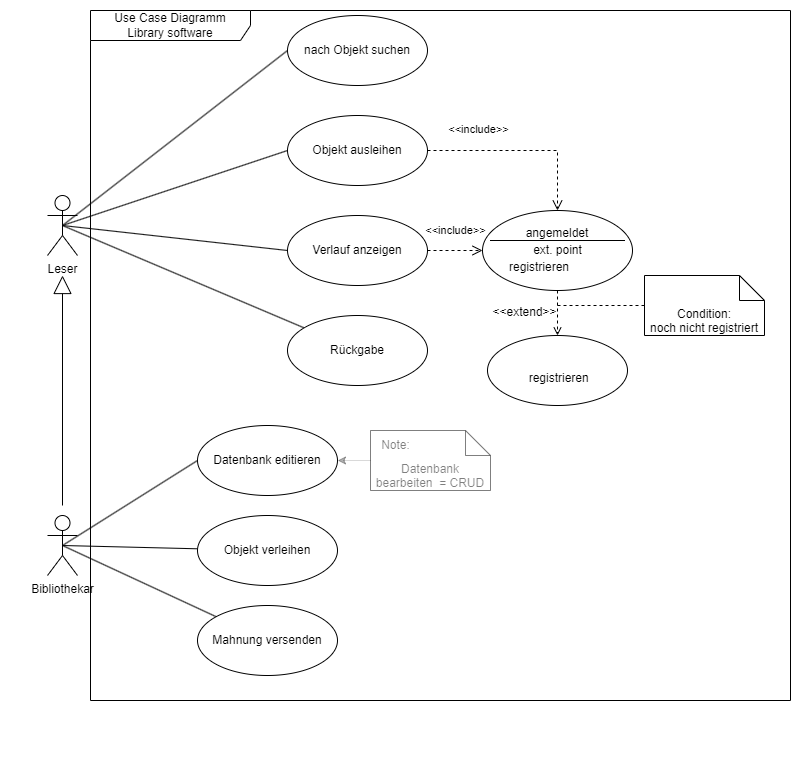

The diagram above was exported from draw.io. Its source (the exported page's mxGraphModel, read from the mxfile embedded in the PNG):
<mxGraphModel dx="1393" dy="1866" grid="1" gridSize="10" guides="1" tooltips="1" connect="1" arrows="1" fold="1" page="1" pageScale="1" pageWidth="850" pageHeight="1100" background="none" math="0" shadow="0">
  <root>
    <mxCell id="0" />
    <mxCell id="1" parent="0" />
    <mxCell id="W1rBxIGizwUGOxG8YkLl-51" value="" style="rounded=0;whiteSpace=wrap;html=1;strokeColor=none;fontFamily=Helvetica;fontSize=12;fontColor=default;fillColor=default;" parent="1" vertex="1">
      <mxGeometry x="20" y="-890" width="780" height="760" as="geometry" />
    </mxCell>
    <mxCell id="BAZlZZsqIp-3_FipJ51W-1" value="Leser" style="shape=umlActor;verticalLabelPosition=bottom;verticalAlign=top;html=1;" parent="1" vertex="1">
      <mxGeometry x="57" y="-705" width="30" height="60" as="geometry" />
    </mxCell>
    <mxCell id="BAZlZZsqIp-3_FipJ51W-2" value="Bibliothekar" style="shape=umlActor;verticalLabelPosition=bottom;verticalAlign=top;html=1;" parent="1" vertex="1">
      <mxGeometry x="57" y="-385" width="30" height="60" as="geometry" />
    </mxCell>
    <mxCell id="W1rBxIGizwUGOxG8YkLl-24" style="rounded=0;orthogonalLoop=1;jettySize=auto;html=1;exitX=0;exitY=0.5;exitDx=0;exitDy=0;entryX=0.5;entryY=0.5;entryDx=0;entryDy=0;entryPerimeter=0;fontFamily=Helvetica;fontSize=12;fontColor=default;endArrow=none;endFill=0;" parent="1" source="BAZlZZsqIp-3_FipJ51W-6" target="BAZlZZsqIp-3_FipJ51W-1" edge="1">
      <mxGeometry relative="1" as="geometry" />
    </mxCell>
    <mxCell id="BAZlZZsqIp-3_FipJ51W-6" value="Verlauf anzeigen" style="ellipse;whiteSpace=wrap;html=1;" parent="1" vertex="1">
      <mxGeometry x="297" y="-685" width="140" height="70" as="geometry" />
    </mxCell>
    <mxCell id="BAZlZZsqIp-3_FipJ51W-7" value="&lt;br&gt;&amp;nbsp;registrieren" style="ellipse;whiteSpace=wrap;html=1;" parent="1" vertex="1">
      <mxGeometry x="497" y="-565" width="140" height="70" as="geometry" />
    </mxCell>
    <mxCell id="W1rBxIGizwUGOxG8YkLl-4" style="rounded=0;orthogonalLoop=1;jettySize=auto;html=1;exitX=0.5;exitY=1;exitDx=0;exitDy=0;dashed=1;endArrow=open;endFill=0;" parent="1" source="W1rBxIGizwUGOxG8YkLl-10" target="BAZlZZsqIp-3_FipJ51W-7" edge="1">
      <mxGeometry relative="1" as="geometry">
        <mxPoint x="497.5025253169456" y="-620.2512626584726" as="sourcePoint" />
      </mxGeometry>
    </mxCell>
    <mxCell id="W1rBxIGizwUGOxG8YkLl-15" value="&amp;lt;&amp;lt;extend&amp;gt;&amp;gt;" style="edgeLabel;html=1;align=center;verticalAlign=middle;resizable=0;points=[];fontSize=12;fontFamily=Helvetica;fontColor=default;" parent="W1rBxIGizwUGOxG8YkLl-4" vertex="1" connectable="0">
      <mxGeometry x="0.2549" relative="1" as="geometry">
        <mxPoint x="-34" y="-7" as="offset" />
      </mxGeometry>
    </mxCell>
    <mxCell id="BAZlZZsqIp-3_FipJ51W-9" value="&amp;lt;&amp;lt;include&amp;gt;&amp;gt;" style="endArrow=open;startArrow=none;endFill=0;startFill=0;endSize=8;html=1;verticalAlign=bottom;dashed=1;labelBackgroundColor=none;rounded=0;exitX=1;exitY=0.5;exitDx=0;exitDy=0;entryX=0;entryY=0.5;entryDx=0;entryDy=0;" parent="1" source="BAZlZZsqIp-3_FipJ51W-6" target="W1rBxIGizwUGOxG8YkLl-10" edge="1">
      <mxGeometry x="0.0178" y="11" width="160" relative="1" as="geometry">
        <mxPoint x="407" y="-685" as="sourcePoint" />
        <mxPoint x="477.00000000000273" y="-645" as="targetPoint" />
        <mxPoint as="offset" />
      </mxGeometry>
    </mxCell>
    <mxCell id="W1rBxIGizwUGOxG8YkLl-27" style="rounded=0;orthogonalLoop=1;jettySize=auto;html=1;entryX=0.5;entryY=0.5;entryDx=0;entryDy=0;entryPerimeter=0;fontFamily=Helvetica;fontSize=12;fontColor=default;endArrow=none;endFill=0;exitX=0;exitY=0.5;exitDx=0;exitDy=0;" parent="1" source="BAZlZZsqIp-3_FipJ51W-10" target="BAZlZZsqIp-3_FipJ51W-1" edge="1">
      <mxGeometry relative="1" as="geometry" />
    </mxCell>
    <mxCell id="BAZlZZsqIp-3_FipJ51W-10" value="Objekt&amp;nbsp;ausleihen" style="ellipse;whiteSpace=wrap;html=1;" parent="1" vertex="1">
      <mxGeometry x="297" y="-785" width="140" height="70" as="geometry" />
    </mxCell>
    <mxCell id="W1rBxIGizwUGOxG8YkLl-20" style="rounded=0;orthogonalLoop=1;jettySize=auto;html=1;entryX=0.5;entryY=0.5;entryDx=0;entryDy=0;entryPerimeter=0;fontFamily=Helvetica;fontSize=12;fontColor=default;endArrow=none;endFill=0;" parent="1" source="BAZlZZsqIp-3_FipJ51W-11" target="BAZlZZsqIp-3_FipJ51W-1" edge="1">
      <mxGeometry relative="1" as="geometry" />
    </mxCell>
    <mxCell id="BAZlZZsqIp-3_FipJ51W-11" value="Rückgabe" style="ellipse;whiteSpace=wrap;html=1;" parent="1" vertex="1">
      <mxGeometry x="297" y="-585" width="140" height="70" as="geometry" />
    </mxCell>
    <mxCell id="BAZlZZsqIp-3_FipJ51W-21" value="&amp;lt;&amp;lt;include&amp;gt;&amp;gt;" style="endArrow=open;startArrow=none;endFill=0;startFill=0;endSize=8;html=1;verticalAlign=bottom;dashed=1;labelBackgroundColor=none;rounded=0;exitX=1;exitY=0.5;exitDx=0;exitDy=0;entryX=0.5;entryY=0;entryDx=0;entryDy=0;edgeStyle=orthogonalEdgeStyle;" parent="1" source="BAZlZZsqIp-3_FipJ51W-10" target="W1rBxIGizwUGOxG8YkLl-11" edge="1">
      <mxGeometry x="-0.4634" y="12" width="160" relative="1" as="geometry">
        <mxPoint x="385" y="-685" as="sourcePoint" />
        <mxPoint x="596.4974746830544" y="-669.7487373415272" as="targetPoint" />
        <mxPoint as="offset" />
      </mxGeometry>
    </mxCell>
    <mxCell id="W1rBxIGizwUGOxG8YkLl-26" style="rounded=0;orthogonalLoop=1;jettySize=auto;html=1;entryX=0.5;entryY=0.5;entryDx=0;entryDy=0;entryPerimeter=0;fontFamily=Helvetica;fontSize=12;fontColor=default;endArrow=none;endFill=0;exitX=0;exitY=0.5;exitDx=0;exitDy=0;" parent="1" source="BAZlZZsqIp-3_FipJ51W-26" target="BAZlZZsqIp-3_FipJ51W-1" edge="1">
      <mxGeometry relative="1" as="geometry" />
    </mxCell>
    <mxCell id="BAZlZZsqIp-3_FipJ51W-26" value="nach Objekt suchen" style="ellipse;whiteSpace=wrap;html=1;" parent="1" vertex="1">
      <mxGeometry x="297" y="-885" width="140" height="70" as="geometry" />
    </mxCell>
    <mxCell id="BAZlZZsqIp-3_FipJ51W-62" value="Datenbank editieren" style="ellipse;whiteSpace=wrap;html=1;" parent="1" vertex="1">
      <mxGeometry x="207" y="-475" width="140" height="70" as="geometry" />
    </mxCell>
    <mxCell id="BAZlZZsqIp-3_FipJ51W-80" value="" style="endArrow=block;endSize=16;endFill=0;html=1;rounded=0;" parent="1" edge="1">
      <mxGeometry width="160" relative="1" as="geometry">
        <mxPoint x="72" y="-395" as="sourcePoint" />
        <mxPoint x="72" y="-625" as="targetPoint" />
      </mxGeometry>
    </mxCell>
    <mxCell id="s-cSFq74TSZUItThzU1E-4" value="" style="endArrow=none;html=1;rounded=0;entryX=0;entryY=0.5;entryDx=0;entryDy=0;exitX=0.5;exitY=0.5;exitDx=0;exitDy=0;exitPerimeter=0;endFill=0;fillColor=#d5e8d4;strokeColor=#000000;" parent="1" source="BAZlZZsqIp-3_FipJ51W-2" edge="1">
      <mxGeometry width="50" height="50" relative="1" as="geometry">
        <mxPoint x="137" y="-440.30999999999995" as="sourcePoint" />
        <mxPoint x="206.99999999999795" y="-440" as="targetPoint" />
      </mxGeometry>
    </mxCell>
    <mxCell id="W1rBxIGizwUGOxG8YkLl-23" style="rounded=0;orthogonalLoop=1;jettySize=auto;html=1;entryX=0.5;entryY=0.5;entryDx=0;entryDy=0;entryPerimeter=0;fontFamily=Helvetica;fontSize=12;fontColor=default;endArrow=none;endFill=0;" parent="1" source="2Glk9RJodJs_mYt1VsgQ-1" target="BAZlZZsqIp-3_FipJ51W-2" edge="1">
      <mxGeometry relative="1" as="geometry" />
    </mxCell>
    <mxCell id="2Glk9RJodJs_mYt1VsgQ-1" value="Mahnung versenden" style="ellipse;whiteSpace=wrap;html=1;" parent="1" vertex="1">
      <mxGeometry x="207" y="-295" width="140" height="70" as="geometry" />
    </mxCell>
    <mxCell id="W1rBxIGizwUGOxG8YkLl-10" value="ext. point" style="shape=ellipse;container=1;horizontal=1;horizontalStack=0;resizeParent=1;resizeParentMax=0;resizeLast=0;html=1;dashed=0;collapsible=0;strokeColor=default;fontFamily=Helvetica;fontSize=12;fontColor=default;fillColor=default;" parent="1" vertex="1">
      <mxGeometry x="492" y="-690" width="150" height="80" as="geometry" />
    </mxCell>
    <mxCell id="W1rBxIGizwUGOxG8YkLl-11" value="&amp;nbsp;&lt;br style=&quot;border-color: var(--border-color);&quot;&gt;angemeldet" style="html=1;strokeColor=none;fillColor=none;align=center;verticalAlign=middle;rotatable=0;whiteSpace=wrap;fontFamily=Helvetica;fontSize=12;fontColor=default;" parent="W1rBxIGizwUGOxG8YkLl-10" vertex="1">
      <mxGeometry width="150" height="30" as="geometry" />
    </mxCell>
    <mxCell id="W1rBxIGizwUGOxG8YkLl-12" value="" style="line;strokeWidth=1;fillColor=none;rotatable=0;labelPosition=right;points=[];portConstraint=eastwest;dashed=0;resizeWidth=1;strokeColor=default;fontFamily=Helvetica;fontSize=12;fontColor=default;html=1;" parent="W1rBxIGizwUGOxG8YkLl-10" vertex="1">
      <mxGeometry x="7.5" y="26.66666666666667" width="135" height="6.666666666666668" as="geometry" />
    </mxCell>
    <mxCell id="W1rBxIGizwUGOxG8YkLl-14" value="registrieren" style="text;html=1;align=left;verticalAlign=middle;rotatable=0;spacingLeft=25;fillColor=none;strokeColor=none;whiteSpace=wrap;fontSize=12;fontFamily=Helvetica;fontColor=default;" parent="W1rBxIGizwUGOxG8YkLl-10" vertex="1">
      <mxGeometry y="46.66666666666667" width="150" height="20" as="geometry" />
    </mxCell>
    <mxCell id="W1rBxIGizwUGOxG8YkLl-22" style="rounded=0;orthogonalLoop=1;jettySize=auto;html=1;entryX=0.5;entryY=0.5;entryDx=0;entryDy=0;entryPerimeter=0;fontFamily=Helvetica;fontSize=12;fontColor=default;endArrow=none;endFill=0;" parent="1" source="W1rBxIGizwUGOxG8YkLl-21" target="BAZlZZsqIp-3_FipJ51W-2" edge="1">
      <mxGeometry relative="1" as="geometry" />
    </mxCell>
    <mxCell id="W1rBxIGizwUGOxG8YkLl-21" value="Objekt verleihen" style="ellipse;whiteSpace=wrap;html=1;" parent="1" vertex="1">
      <mxGeometry x="207" y="-385" width="140" height="70" as="geometry" />
    </mxCell>
    <mxCell id="W1rBxIGizwUGOxG8YkLl-35" style="edgeStyle=orthogonalEdgeStyle;rounded=0;orthogonalLoop=1;jettySize=auto;html=1;fontFamily=Helvetica;fontSize=12;fontColor=default;dashed=1;endArrow=none;endFill=0;" parent="1" source="W1rBxIGizwUGOxG8YkLl-34" edge="1">
      <mxGeometry relative="1" as="geometry">
        <mxPoint x="564.0000000000002" y="-595" as="targetPoint" />
      </mxGeometry>
    </mxCell>
    <mxCell id="W1rBxIGizwUGOxG8YkLl-34" value="Condition:&lt;br&gt;noch nicht registriert" style="shape=note2;boundedLbl=1;whiteSpace=wrap;html=1;size=25;verticalAlign=top;align=center;" parent="1" vertex="1">
      <mxGeometry x="654" y="-625" width="120" height="60" as="geometry" />
    </mxCell>
    <mxCell id="W1rBxIGizwUGOxG8YkLl-46" value="Use Case Diagramm&lt;br&gt;Library software" style="shape=umlFrame;whiteSpace=wrap;html=1;pointerEvents=0;recursiveResize=0;container=1;collapsible=0;width=160;strokeColor=default;fontFamily=Helvetica;fontSize=12;fontColor=default;fillColor=#FFFFFF;" parent="1" vertex="1">
      <mxGeometry x="100" y="-890" width="700" height="690" as="geometry" />
    </mxCell>
    <mxCell id="W1rBxIGizwUGOxG8YkLl-1" value="Datenbank bearbeiten&amp;nbsp; = CRUD" style="shape=note2;boundedLbl=1;whiteSpace=wrap;html=1;size=25;verticalAlign=top;align=center;opacity=50;textOpacity=50;" parent="W1rBxIGizwUGOxG8YkLl-46" vertex="1">
      <mxGeometry x="280" y="420" width="120" height="60" as="geometry" />
    </mxCell>
    <mxCell id="W1rBxIGizwUGOxG8YkLl-49" value="Note:" style="text;html=1;align=center;verticalAlign=middle;resizable=0;points=[];autosize=1;strokeColor=none;fillColor=none;fontSize=12;fontFamily=Helvetica;fontColor=default;textOpacity=50;" parent="W1rBxIGizwUGOxG8YkLl-46" vertex="1">
      <mxGeometry x="280" y="420" width="50" height="30" as="geometry" />
    </mxCell>
    <mxCell id="W1rBxIGizwUGOxG8YkLl-47" style="rounded=0;orthogonalLoop=1;jettySize=auto;html=1;entryX=1;entryY=0.5;entryDx=0;entryDy=0;fontFamily=Helvetica;fontSize=12;fontColor=default;dashed=1;dashPattern=1 1;opacity=30;" parent="1" source="W1rBxIGizwUGOxG8YkLl-1" target="BAZlZZsqIp-3_FipJ51W-62" edge="1">
      <mxGeometry relative="1" as="geometry" />
    </mxCell>
  </root>
</mxGraphModel>